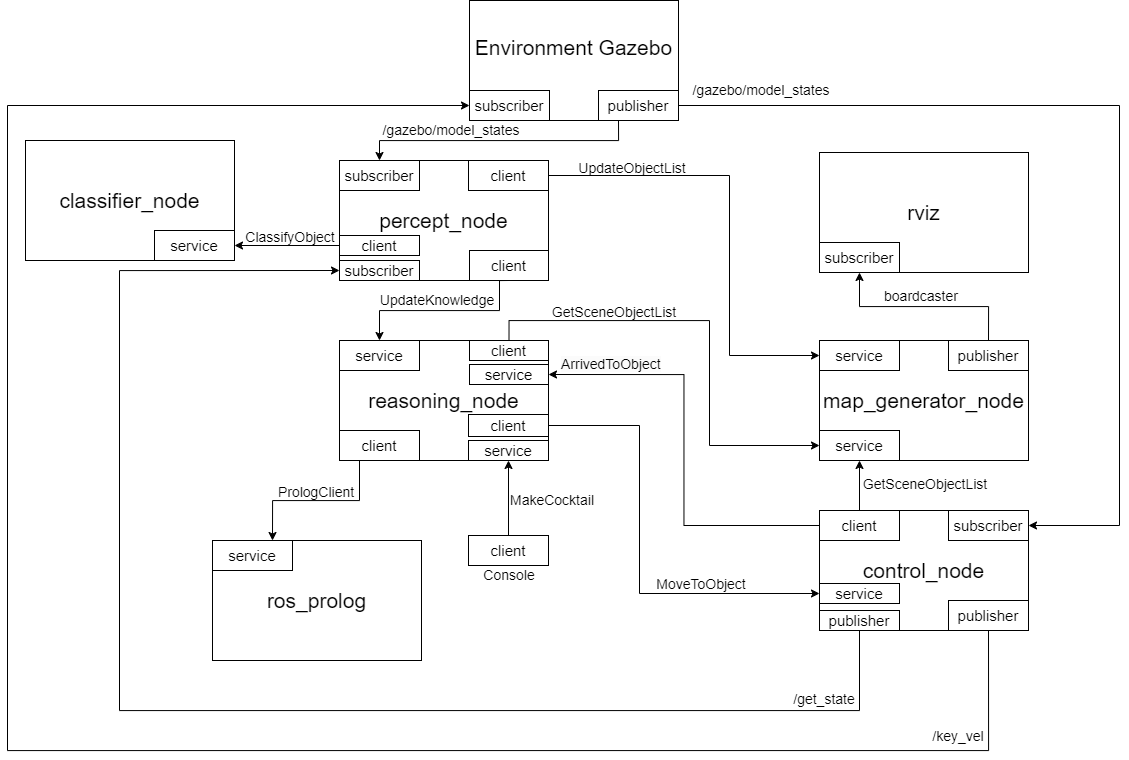

The diagram above was exported from draw.io. Its source (the exported page's mxGraphModel, read from the mxfile embedded in the PNG):
<mxGraphModel dx="2442" dy="803" grid="1" gridSize="10" guides="1" tooltips="1" connect="1" arrows="1" fold="1" page="1" pageScale="1" pageWidth="827" pageHeight="1169" math="0" shadow="0">
  <root>
    <mxCell id="0" />
    <mxCell id="1" parent="0" />
    <mxCell id="1cNNMjwjGb4v2vMT6ixO-9" value="" style="group" parent="1" connectable="0" vertex="1">
      <mxGeometry x="350" y="440" width="209" height="120" as="geometry" />
    </mxCell>
    <mxCell id="1cNNMjwjGb4v2vMT6ixO-2" value="&lt;font style=&quot;font-size: 21px;&quot;&gt;Environment Gazebo&lt;br&gt;&lt;br&gt;&lt;/font&gt;" style="rounded=0;whiteSpace=wrap;html=1;" parent="1cNNMjwjGb4v2vMT6ixO-9" vertex="1">
      <mxGeometry width="209" height="120" as="geometry" />
    </mxCell>
    <mxCell id="1cNNMjwjGb4v2vMT6ixO-3" value="&lt;font style=&quot;font-size: 15px;&quot;&gt;subscriber&lt;/font&gt;" style="rounded=0;whiteSpace=wrap;html=1;" parent="1cNNMjwjGb4v2vMT6ixO-9" vertex="1">
      <mxGeometry y="90" width="80" height="30" as="geometry" />
    </mxCell>
    <mxCell id="1cNNMjwjGb4v2vMT6ixO-6" value="&lt;font style=&quot;font-size: 15px;&quot;&gt;publisher&lt;/font&gt;" style="rounded=0;whiteSpace=wrap;html=1;" parent="1cNNMjwjGb4v2vMT6ixO-9" vertex="1">
      <mxGeometry x="129" y="90" width="80" height="30" as="geometry" />
    </mxCell>
    <mxCell id="1cNNMjwjGb4v2vMT6ixO-10" value="" style="group" parent="1" connectable="0" vertex="1">
      <mxGeometry x="700" y="592" width="209" height="120" as="geometry" />
    </mxCell>
    <mxCell id="1cNNMjwjGb4v2vMT6ixO-11" value="&lt;font style=&quot;font-size: 21px;&quot;&gt;rviz&lt;br&gt;&lt;/font&gt;" style="rounded=0;whiteSpace=wrap;html=1;" parent="1cNNMjwjGb4v2vMT6ixO-10" vertex="1">
      <mxGeometry width="209" height="120" as="geometry" />
    </mxCell>
    <mxCell id="1cNNMjwjGb4v2vMT6ixO-12" value="&lt;font style=&quot;font-size: 15px;&quot;&gt;subscriber&lt;/font&gt;" style="rounded=0;whiteSpace=wrap;html=1;" parent="1cNNMjwjGb4v2vMT6ixO-10" vertex="1">
      <mxGeometry y="90" width="80" height="30" as="geometry" />
    </mxCell>
    <mxCell id="1cNNMjwjGb4v2vMT6ixO-22" value="" style="group" parent="1" connectable="0" vertex="1">
      <mxGeometry x="700" y="740" width="209" height="120" as="geometry" />
    </mxCell>
    <mxCell id="1cNNMjwjGb4v2vMT6ixO-14" value="" style="group" parent="1cNNMjwjGb4v2vMT6ixO-22" connectable="0" vertex="1">
      <mxGeometry y="40" width="209" height="120" as="geometry" />
    </mxCell>
    <mxCell id="1cNNMjwjGb4v2vMT6ixO-15" value="&lt;font style=&quot;font-size: 21px;&quot;&gt;map_generator_node&lt;br&gt;&lt;/font&gt;" style="rounded=0;whiteSpace=wrap;html=1;" parent="1cNNMjwjGb4v2vMT6ixO-14" vertex="1">
      <mxGeometry width="209" height="120" as="geometry" />
    </mxCell>
    <mxCell id="1cNNMjwjGb4v2vMT6ixO-16" value="&lt;span style=&quot;font-size: 15px;&quot;&gt;service&lt;/span&gt;" style="rounded=0;whiteSpace=wrap;html=1;" parent="1cNNMjwjGb4v2vMT6ixO-14" vertex="1">
      <mxGeometry width="80" height="30" as="geometry" />
    </mxCell>
    <mxCell id="1cNNMjwjGb4v2vMT6ixO-18" value="&lt;span style=&quot;font-size: 15px;&quot;&gt;service&lt;/span&gt;" style="rounded=0;whiteSpace=wrap;html=1;" parent="1cNNMjwjGb4v2vMT6ixO-22" vertex="1">
      <mxGeometry y="130" width="80" height="30" as="geometry" />
    </mxCell>
    <mxCell id="1cNNMjwjGb4v2vMT6ixO-21" value="&lt;font style=&quot;font-size: 15px;&quot;&gt;publisher&lt;/font&gt;" style="rounded=0;whiteSpace=wrap;html=1;" parent="1cNNMjwjGb4v2vMT6ixO-22" vertex="1">
      <mxGeometry x="129" y="40" width="80" height="30" as="geometry" />
    </mxCell>
    <mxCell id="1cNNMjwjGb4v2vMT6ixO-31" value="" style="group" parent="1" connectable="0" vertex="1">
      <mxGeometry x="700" y="950" width="209" height="120" as="geometry" />
    </mxCell>
    <mxCell id="1cNNMjwjGb4v2vMT6ixO-24" value="" style="group" parent="1cNNMjwjGb4v2vMT6ixO-31" connectable="0" vertex="1">
      <mxGeometry width="209" height="120" as="geometry" />
    </mxCell>
    <mxCell id="1cNNMjwjGb4v2vMT6ixO-25" value="&lt;font style=&quot;font-size: 21px;&quot;&gt;control_node&lt;br&gt;&lt;/font&gt;" style="rounded=0;whiteSpace=wrap;html=1;" parent="1cNNMjwjGb4v2vMT6ixO-24" vertex="1">
      <mxGeometry width="209" height="120" as="geometry" />
    </mxCell>
    <mxCell id="1cNNMjwjGb4v2vMT6ixO-26" value="&lt;span style=&quot;font-size: 15px;&quot;&gt;service&lt;/span&gt;" style="rounded=0;whiteSpace=wrap;html=1;" parent="1cNNMjwjGb4v2vMT6ixO-24" vertex="1">
      <mxGeometry y="73" width="80" height="20" as="geometry" />
    </mxCell>
    <mxCell id="1cNNMjwjGb4v2vMT6ixO-27" value="&lt;span style=&quot;font-size: 15px;&quot;&gt;publisher&lt;/span&gt;" style="rounded=0;whiteSpace=wrap;html=1;" parent="1cNNMjwjGb4v2vMT6ixO-31" vertex="1">
      <mxGeometry x="129" y="90" width="80" height="30" as="geometry" />
    </mxCell>
    <mxCell id="1cNNMjwjGb4v2vMT6ixO-28" value="&lt;font style=&quot;font-size: 15px;&quot;&gt;subscriber&lt;/font&gt;" style="rounded=0;whiteSpace=wrap;html=1;" parent="1cNNMjwjGb4v2vMT6ixO-31" vertex="1">
      <mxGeometry x="129" width="80" height="30" as="geometry" />
    </mxCell>
    <mxCell id="1cNNMjwjGb4v2vMT6ixO-30" value="&lt;span style=&quot;font-size: 15px;&quot;&gt;client&lt;/span&gt;" style="rounded=0;whiteSpace=wrap;html=1;" parent="1cNNMjwjGb4v2vMT6ixO-31" vertex="1">
      <mxGeometry width="80" height="30" as="geometry" />
    </mxCell>
    <mxCell id="1cNNMjwjGb4v2vMT6ixO-40" value="" style="group" parent="1" connectable="0" vertex="1">
      <mxGeometry x="220" y="600" width="209" height="120" as="geometry" />
    </mxCell>
    <mxCell id="1cNNMjwjGb4v2vMT6ixO-33" value="" style="group" parent="1cNNMjwjGb4v2vMT6ixO-40" connectable="0" vertex="1">
      <mxGeometry width="209" height="120" as="geometry" />
    </mxCell>
    <mxCell id="1cNNMjwjGb4v2vMT6ixO-34" value="&lt;font style=&quot;font-size: 21px;&quot;&gt;percept_node&lt;br&gt;&lt;/font&gt;" style="rounded=0;whiteSpace=wrap;html=1;" parent="1cNNMjwjGb4v2vMT6ixO-33" vertex="1">
      <mxGeometry width="209" height="120" as="geometry" />
    </mxCell>
    <mxCell id="1cNNMjwjGb4v2vMT6ixO-38" value="&lt;span style=&quot;font-size: 15px;&quot;&gt;client&lt;/span&gt;" style="rounded=0;whiteSpace=wrap;html=1;" parent="1cNNMjwjGb4v2vMT6ixO-33" vertex="1">
      <mxGeometry x="130" y="90" width="79" height="30" as="geometry" />
    </mxCell>
    <mxCell id="1cNNMjwjGb4v2vMT6ixO-37" value="&lt;font style=&quot;font-size: 15px;&quot;&gt;subscriber&lt;/font&gt;" style="rounded=0;whiteSpace=wrap;html=1;" parent="1cNNMjwjGb4v2vMT6ixO-40" vertex="1">
      <mxGeometry width="80" height="30" as="geometry" />
    </mxCell>
    <mxCell id="1cNNMjwjGb4v2vMT6ixO-41" value="" style="group" parent="1" connectable="0" vertex="1">
      <mxGeometry x="220" y="780" width="209" height="120" as="geometry" />
    </mxCell>
    <mxCell id="1cNNMjwjGb4v2vMT6ixO-42" value="" style="group" parent="1cNNMjwjGb4v2vMT6ixO-41" connectable="0" vertex="1">
      <mxGeometry width="209" height="120" as="geometry" />
    </mxCell>
    <mxCell id="1cNNMjwjGb4v2vMT6ixO-43" value="&lt;font style=&quot;font-size: 21px;&quot;&gt;reasoning_node&lt;br&gt;&lt;/font&gt;" style="rounded=0;whiteSpace=wrap;html=1;" parent="1cNNMjwjGb4v2vMT6ixO-42" vertex="1">
      <mxGeometry width="209" height="120" as="geometry" />
    </mxCell>
    <mxCell id="1cNNMjwjGb4v2vMT6ixO-44" value="&lt;span style=&quot;font-size: 15px;&quot;&gt;client&lt;/span&gt;" style="rounded=0;whiteSpace=wrap;html=1;" parent="1cNNMjwjGb4v2vMT6ixO-42" vertex="1">
      <mxGeometry y="90" width="80" height="30" as="geometry" />
    </mxCell>
    <mxCell id="1cNNMjwjGb4v2vMT6ixO-127" value="&lt;span style=&quot;font-size: 15px;&quot;&gt;client&lt;/span&gt;" style="rounded=0;whiteSpace=wrap;html=1;" parent="1cNNMjwjGb4v2vMT6ixO-42" vertex="1">
      <mxGeometry x="129" y="74" width="80" height="22" as="geometry" />
    </mxCell>
    <mxCell id="t-66Z6bO5oYF6YJrPTZ8-1" value="&lt;font style=&quot;font-size: 15px;&quot;&gt;service&lt;/font&gt;" style="rounded=0;whiteSpace=wrap;html=1;" parent="1cNNMjwjGb4v2vMT6ixO-42" vertex="1">
      <mxGeometry x="130" y="24" width="79" height="20" as="geometry" />
    </mxCell>
    <mxCell id="1cNNMjwjGb4v2vMT6ixO-53" value="" style="group" parent="1" connectable="0" vertex="1">
      <mxGeometry x="93" y="980" width="209" height="120" as="geometry" />
    </mxCell>
    <mxCell id="1cNNMjwjGb4v2vMT6ixO-54" value="" style="group" parent="1cNNMjwjGb4v2vMT6ixO-53" connectable="0" vertex="1">
      <mxGeometry width="209" height="120" as="geometry" />
    </mxCell>
    <mxCell id="1cNNMjwjGb4v2vMT6ixO-55" value="&lt;font style=&quot;font-size: 21px;&quot;&gt;ros_prolog&lt;br&gt;&lt;/font&gt;" style="rounded=0;whiteSpace=wrap;html=1;" parent="1cNNMjwjGb4v2vMT6ixO-54" vertex="1">
      <mxGeometry width="209" height="120" as="geometry" />
    </mxCell>
    <mxCell id="1cNNMjwjGb4v2vMT6ixO-57" value="&lt;font style=&quot;font-size: 15px;&quot;&gt;service&lt;/font&gt;" style="rounded=0;whiteSpace=wrap;html=1;" parent="1cNNMjwjGb4v2vMT6ixO-53" vertex="1">
      <mxGeometry width="80" height="30" as="geometry" />
    </mxCell>
    <mxCell id="1cNNMjwjGb4v2vMT6ixO-59" value="" style="edgeStyle=orthogonalEdgeStyle;rounded=0;orthogonalLoop=1;jettySize=auto;html=1;exitX=0.5;exitY=1;exitDx=0;exitDy=0;entryX=0;entryY=0.5;entryDx=0;entryDy=0;" parent="1" source="1cNNMjwjGb4v2vMT6ixO-27" target="1cNNMjwjGb4v2vMT6ixO-3" edge="1">
      <mxGeometry relative="1" as="geometry">
        <mxPoint x="816.97" y="1070" as="sourcePoint" />
        <mxPoint x="297.97" y="545" as="targetPoint" />
        <Array as="points">
          <mxPoint x="869" y="1190" />
          <mxPoint x="-112" y="1190" />
          <mxPoint x="-112" y="545" />
        </Array>
      </mxGeometry>
    </mxCell>
    <mxCell id="1cNNMjwjGb4v2vMT6ixO-60" value="&lt;font style=&quot;font-size: 14px;&quot;&gt;/key_vel&lt;/font&gt;" style="text;html=1;strokeColor=none;fillColor=none;align=center;verticalAlign=middle;whiteSpace=wrap;rounded=0;" parent="1" vertex="1">
      <mxGeometry x="809" y="1161" width="60" height="30" as="geometry" />
    </mxCell>
    <mxCell id="1cNNMjwjGb4v2vMT6ixO-61" style="edgeStyle=orthogonalEdgeStyle;rounded=0;orthogonalLoop=1;jettySize=auto;html=1;exitX=1;exitY=0.5;exitDx=0;exitDy=0;entryX=1;entryY=0.5;entryDx=0;entryDy=0;" parent="1" source="1cNNMjwjGb4v2vMT6ixO-6" target="1cNNMjwjGb4v2vMT6ixO-28" edge="1">
      <mxGeometry relative="1" as="geometry">
        <Array as="points">
          <mxPoint x="1000" y="545" />
          <mxPoint x="1000" y="965" />
        </Array>
      </mxGeometry>
    </mxCell>
    <mxCell id="1cNNMjwjGb4v2vMT6ixO-64" value="&lt;font style=&quot;font-size: 14px;&quot;&gt;/gazebo/model_states&lt;br&gt;&lt;/font&gt;" style="text;html=1;strokeColor=none;fillColor=none;align=center;verticalAlign=middle;whiteSpace=wrap;rounded=0;" parent="1" vertex="1">
      <mxGeometry x="612" y="515" width="60" height="30" as="geometry" />
    </mxCell>
    <mxCell id="1cNNMjwjGb4v2vMT6ixO-66" value="&lt;font style=&quot;font-size: 14px;&quot;&gt;boardcaster&lt;br&gt;&lt;/font&gt;" style="text;html=1;strokeColor=none;fillColor=none;align=center;verticalAlign=middle;whiteSpace=wrap;rounded=0;" parent="1" vertex="1">
      <mxGeometry x="772" y="721" width="60" height="30" as="geometry" />
    </mxCell>
    <mxCell id="1cNNMjwjGb4v2vMT6ixO-65" style="edgeStyle=orthogonalEdgeStyle;rounded=0;orthogonalLoop=1;jettySize=auto;html=1;exitX=0.5;exitY=0;exitDx=0;exitDy=0;entryX=0.5;entryY=1;entryDx=0;entryDy=0;" parent="1" source="1cNNMjwjGb4v2vMT6ixO-21" target="1cNNMjwjGb4v2vMT6ixO-12" edge="1">
      <mxGeometry relative="1" as="geometry">
        <mxPoint x="740" y="740" as="targetPoint" />
      </mxGeometry>
    </mxCell>
    <mxCell id="1cNNMjwjGb4v2vMT6ixO-68" style="edgeStyle=orthogonalEdgeStyle;rounded=0;orthogonalLoop=1;jettySize=auto;html=1;exitX=0.5;exitY=0;exitDx=0;exitDy=0;entryX=0.5;entryY=1;entryDx=0;entryDy=0;" parent="1" source="1cNNMjwjGb4v2vMT6ixO-30" target="1cNNMjwjGb4v2vMT6ixO-18" edge="1">
      <mxGeometry relative="1" as="geometry" />
    </mxCell>
    <mxCell id="1cNNMjwjGb4v2vMT6ixO-69" value="&lt;font style=&quot;font-size: 14px;&quot;&gt;GetSceneObjectList&lt;br&gt;&lt;/font&gt;" style="text;html=1;strokeColor=none;fillColor=none;align=center;verticalAlign=middle;whiteSpace=wrap;rounded=0;" parent="1" vertex="1">
      <mxGeometry x="776" y="909" width="60" height="30" as="geometry" />
    </mxCell>
    <mxCell id="1cNNMjwjGb4v2vMT6ixO-74" value="&lt;font style=&quot;font-size: 14px;&quot;&gt;MoveToObject&lt;br&gt;&lt;/font&gt;" style="text;html=1;strokeColor=none;fillColor=none;align=center;verticalAlign=middle;whiteSpace=wrap;rounded=0;" parent="1" vertex="1">
      <mxGeometry x="552" y="1009" width="60" height="30" as="geometry" />
    </mxCell>
    <mxCell id="1cNNMjwjGb4v2vMT6ixO-75" style="edgeStyle=orthogonalEdgeStyle;rounded=0;orthogonalLoop=1;jettySize=auto;html=1;exitX=1;exitY=0.5;exitDx=0;exitDy=0;entryX=0;entryY=0.5;entryDx=0;entryDy=0;" parent="1" source="t-66Z6bO5oYF6YJrPTZ8-2" target="1cNNMjwjGb4v2vMT6ixO-16" edge="1">
      <mxGeometry relative="1" as="geometry">
        <Array as="points">
          <mxPoint x="610" y="615" />
          <mxPoint x="610" y="795" />
        </Array>
      </mxGeometry>
    </mxCell>
    <mxCell id="1cNNMjwjGb4v2vMT6ixO-76" value="&lt;font style=&quot;font-size: 14px;&quot;&gt;UpdateObjectList&lt;br&gt;&lt;/font&gt;" style="text;html=1;strokeColor=none;fillColor=none;align=center;verticalAlign=middle;whiteSpace=wrap;rounded=0;" parent="1" vertex="1">
      <mxGeometry x="483" y="593" width="60" height="30" as="geometry" />
    </mxCell>
    <mxCell id="1cNNMjwjGb4v2vMT6ixO-83" style="edgeStyle=orthogonalEdgeStyle;rounded=0;orthogonalLoop=1;jettySize=auto;html=1;exitX=0.25;exitY=1;exitDx=0;exitDy=0;entryX=0.75;entryY=0;entryDx=0;entryDy=0;" parent="1" source="1cNNMjwjGb4v2vMT6ixO-44" target="1cNNMjwjGb4v2vMT6ixO-57" edge="1">
      <mxGeometry relative="1" as="geometry" />
    </mxCell>
    <mxCell id="1cNNMjwjGb4v2vMT6ixO-84" value="&lt;font style=&quot;font-size: 14px;&quot;&gt;PrologClient&lt;br&gt;&lt;/font&gt;" style="text;html=1;strokeColor=none;fillColor=none;align=center;verticalAlign=middle;whiteSpace=wrap;rounded=0;" parent="1" vertex="1">
      <mxGeometry x="167" y="917" width="60" height="30" as="geometry" />
    </mxCell>
    <mxCell id="1cNNMjwjGb4v2vMT6ixO-92" style="edgeStyle=orthogonalEdgeStyle;rounded=0;orthogonalLoop=1;jettySize=auto;html=1;exitX=0.25;exitY=1;exitDx=0;exitDy=0;entryX=0.5;entryY=0;entryDx=0;entryDy=0;" parent="1" source="1cNNMjwjGb4v2vMT6ixO-6" target="1cNNMjwjGb4v2vMT6ixO-37" edge="1">
      <mxGeometry relative="1" as="geometry" />
    </mxCell>
    <mxCell id="1cNNMjwjGb4v2vMT6ixO-93" value="&lt;font style=&quot;font-size: 14px;&quot;&gt;/gazebo/model_states&lt;br&gt;&lt;/font&gt;" style="text;html=1;strokeColor=none;fillColor=none;align=center;verticalAlign=middle;whiteSpace=wrap;rounded=0;" parent="1" vertex="1">
      <mxGeometry x="302" y="555" width="60" height="30" as="geometry" />
    </mxCell>
    <mxCell id="1cNNMjwjGb4v2vMT6ixO-119" value="&lt;font style=&quot;font-size: 15px;&quot;&gt;service&lt;/font&gt;" style="rounded=0;whiteSpace=wrap;html=1;" parent="1" vertex="1">
      <mxGeometry x="349" y="880" width="80" height="20" as="geometry" />
    </mxCell>
    <mxCell id="1cNNMjwjGb4v2vMT6ixO-122" style="edgeStyle=orthogonalEdgeStyle;rounded=0;orthogonalLoop=1;jettySize=auto;html=1;exitX=0.5;exitY=0;exitDx=0;exitDy=0;entryX=0.5;entryY=1;entryDx=0;entryDy=0;" parent="1" source="1cNNMjwjGb4v2vMT6ixO-120" target="1cNNMjwjGb4v2vMT6ixO-119" edge="1">
      <mxGeometry relative="1" as="geometry" />
    </mxCell>
    <mxCell id="1cNNMjwjGb4v2vMT6ixO-120" value="&lt;span style=&quot;font-size: 15px;&quot;&gt;client&lt;/span&gt;" style="rounded=0;whiteSpace=wrap;html=1;" parent="1" vertex="1">
      <mxGeometry x="349" y="975" width="80" height="30" as="geometry" />
    </mxCell>
    <mxCell id="1cNNMjwjGb4v2vMT6ixO-121" value="&lt;font style=&quot;font-size: 14px;&quot;&gt;Console&lt;br&gt;&lt;/font&gt;" style="text;html=1;strokeColor=none;fillColor=none;align=center;verticalAlign=middle;whiteSpace=wrap;rounded=0;" parent="1" vertex="1">
      <mxGeometry x="360" y="1000" width="60" height="30" as="geometry" />
    </mxCell>
    <mxCell id="1cNNMjwjGb4v2vMT6ixO-123" value="&lt;font style=&quot;font-size: 14px;&quot;&gt;MakeCocktail&lt;br&gt;&lt;/font&gt;" style="text;html=1;strokeColor=none;fillColor=none;align=center;verticalAlign=middle;whiteSpace=wrap;rounded=0;" parent="1" vertex="1">
      <mxGeometry x="403" y="925" width="60" height="30" as="geometry" />
    </mxCell>
    <mxCell id="1cNNMjwjGb4v2vMT6ixO-130" value="" style="group" parent="1" connectable="0" vertex="1">
      <mxGeometry x="-90" y="570" width="209" height="120" as="geometry" />
    </mxCell>
    <mxCell id="1cNNMjwjGb4v2vMT6ixO-131" value="" style="group" parent="1cNNMjwjGb4v2vMT6ixO-130" connectable="0" vertex="1">
      <mxGeometry x="-4" y="10" width="209" height="120" as="geometry" />
    </mxCell>
    <mxCell id="1cNNMjwjGb4v2vMT6ixO-132" value="&lt;font style=&quot;font-size: 21px;&quot;&gt;classifier_node&lt;br&gt;&lt;/font&gt;" style="rounded=0;whiteSpace=wrap;html=1;" parent="1cNNMjwjGb4v2vMT6ixO-131" vertex="1">
      <mxGeometry width="209" height="120" as="geometry" />
    </mxCell>
    <mxCell id="1cNNMjwjGb4v2vMT6ixO-133" value="&lt;span style=&quot;font-size: 15px;&quot;&gt;service&lt;/span&gt;" style="rounded=0;whiteSpace=wrap;html=1;" parent="1cNNMjwjGb4v2vMT6ixO-131" vertex="1">
      <mxGeometry x="129" y="90" width="80" height="30" as="geometry" />
    </mxCell>
    <mxCell id="1cNNMjwjGb4v2vMT6ixO-138" style="edgeStyle=orthogonalEdgeStyle;rounded=0;orthogonalLoop=1;jettySize=auto;html=1;exitX=0;exitY=0.5;exitDx=0;exitDy=0;entryX=1;entryY=0.5;entryDx=0;entryDy=0;" parent="1" source="1cNNMjwjGb4v2vMT6ixO-135" target="1cNNMjwjGb4v2vMT6ixO-133" edge="1">
      <mxGeometry relative="1" as="geometry">
        <Array as="points">
          <mxPoint x="119" y="685" />
        </Array>
      </mxGeometry>
    </mxCell>
    <mxCell id="1cNNMjwjGb4v2vMT6ixO-135" value="&lt;span style=&quot;font-size: 15px;&quot;&gt;client&lt;/span&gt;" style="rounded=0;whiteSpace=wrap;html=1;" parent="1" vertex="1">
      <mxGeometry x="220" y="675" width="80" height="20" as="geometry" />
    </mxCell>
    <mxCell id="1cNNMjwjGb4v2vMT6ixO-139" value="&lt;font style=&quot;font-size: 14px;&quot;&gt;ClassifyObject&lt;br&gt;&lt;/font&gt;" style="text;html=1;strokeColor=none;fillColor=none;align=center;verticalAlign=middle;whiteSpace=wrap;rounded=0;" parent="1" vertex="1">
      <mxGeometry x="141" y="662" width="60" height="30" as="geometry" />
    </mxCell>
    <mxCell id="t-66Z6bO5oYF6YJrPTZ8-2" value="&lt;span style=&quot;font-size: 15px;&quot;&gt;client&lt;/span&gt;" style="rounded=0;whiteSpace=wrap;html=1;" parent="1" vertex="1">
      <mxGeometry x="349" y="600" width="80" height="30" as="geometry" />
    </mxCell>
    <mxCell id="t-66Z6bO5oYF6YJrPTZ8-4" value="&lt;font style=&quot;font-size: 14px;&quot;&gt;UpdateKnowledge&lt;br&gt;&lt;/font&gt;" style="text;html=1;strokeColor=none;fillColor=none;align=center;verticalAlign=middle;whiteSpace=wrap;rounded=0;" parent="1" vertex="1">
      <mxGeometry x="288" y="723" width="60" height="33" as="geometry" />
    </mxCell>
    <mxCell id="fKbkCkxQnXIV_2Hj6IIm-23" style="edgeStyle=orthogonalEdgeStyle;rounded=0;orthogonalLoop=1;jettySize=auto;html=1;exitX=0.5;exitY=0;exitDx=0;exitDy=0;entryX=0;entryY=0.5;entryDx=0;entryDy=0;" parent="1" source="fKbkCkxQnXIV_2Hj6IIm-4" edge="1">
      <mxGeometry relative="1" as="geometry">
        <Array as="points">
          <mxPoint x="389" y="760" />
          <mxPoint x="590" y="760" />
          <mxPoint x="590" y="885" />
        </Array>
        <mxPoint x="700.0000000000005" y="884.9999999999998" as="targetPoint" />
      </mxGeometry>
    </mxCell>
    <mxCell id="fKbkCkxQnXIV_2Hj6IIm-4" value="&lt;span style=&quot;font-size: 15px;&quot;&gt;client&lt;/span&gt;" style="rounded=0;whiteSpace=wrap;html=1;" parent="1" vertex="1">
      <mxGeometry x="350" y="780" width="79" height="20" as="geometry" />
    </mxCell>
    <mxCell id="fKbkCkxQnXIV_2Hj6IIm-6" value="&lt;font style=&quot;font-size: 14px;&quot;&gt;GetSceneObjectList&lt;br&gt;&lt;/font&gt;" style="text;html=1;strokeColor=none;fillColor=none;align=center;verticalAlign=middle;whiteSpace=wrap;rounded=0;" parent="1" vertex="1">
      <mxGeometry x="465" y="737" width="60" height="30" as="geometry" />
    </mxCell>
    <mxCell id="fKbkCkxQnXIV_2Hj6IIm-12" value="&lt;font style=&quot;font-size: 15px;&quot;&gt;service&lt;/font&gt;" style="rounded=0;whiteSpace=wrap;html=1;" parent="1" vertex="1">
      <mxGeometry x="220" y="780" width="80" height="30" as="geometry" />
    </mxCell>
    <mxCell id="fKbkCkxQnXIV_2Hj6IIm-15" style="edgeStyle=orthogonalEdgeStyle;rounded=0;orthogonalLoop=1;jettySize=auto;html=1;exitX=0.5;exitY=1;exitDx=0;exitDy=0;entryX=0.5;entryY=0;entryDx=0;entryDy=0;" parent="1" source="1cNNMjwjGb4v2vMT6ixO-38" target="fKbkCkxQnXIV_2Hj6IIm-12" edge="1">
      <mxGeometry relative="1" as="geometry">
        <Array as="points">
          <mxPoint x="380" y="720" />
          <mxPoint x="380" y="750" />
          <mxPoint x="260" y="750" />
        </Array>
      </mxGeometry>
    </mxCell>
    <mxCell id="fKbkCkxQnXIV_2Hj6IIm-17" value="&lt;span style=&quot;color: rgb(0, 0, 0); font-family: Helvetica; font-size: 14px; font-style: normal; font-variant-ligatures: normal; font-variant-caps: normal; font-weight: 400; letter-spacing: normal; orphans: 2; text-align: center; text-indent: 0px; text-transform: none; widows: 2; word-spacing: 0px; -webkit-text-stroke-width: 0px; background-color: rgb(251, 251, 251); text-decoration-thickness: initial; text-decoration-style: initial; text-decoration-color: initial; float: none; display: inline !important;&quot;&gt;ArrivedToObject&lt;/span&gt;" style="text;whiteSpace=wrap;html=1;" parent="1" vertex="1">
      <mxGeometry x="440" y="789" width="110" height="40" as="geometry" />
    </mxCell>
    <mxCell id="fKbkCkxQnXIV_2Hj6IIm-20" style="edgeStyle=orthogonalEdgeStyle;rounded=0;orthogonalLoop=1;jettySize=auto;html=1;exitX=0;exitY=0.5;exitDx=0;exitDy=0;entryX=1;entryY=0.5;entryDx=0;entryDy=0;" parent="1" source="1cNNMjwjGb4v2vMT6ixO-30" target="t-66Z6bO5oYF6YJrPTZ8-1" edge="1">
      <mxGeometry relative="1" as="geometry" />
    </mxCell>
    <mxCell id="fKbkCkxQnXIV_2Hj6IIm-24" style="edgeStyle=orthogonalEdgeStyle;rounded=0;orthogonalLoop=1;jettySize=auto;html=1;exitX=1;exitY=0.5;exitDx=0;exitDy=0;entryX=0;entryY=0.5;entryDx=0;entryDy=0;" parent="1" source="1cNNMjwjGb4v2vMT6ixO-127" target="1cNNMjwjGb4v2vMT6ixO-26" edge="1">
      <mxGeometry relative="1" as="geometry">
        <Array as="points">
          <mxPoint x="520" y="865" />
          <mxPoint x="520" y="1033" />
        </Array>
      </mxGeometry>
    </mxCell>
    <mxCell id="vUygs6EqrQmHDxxyCycC-5" style="edgeStyle=orthogonalEdgeStyle;rounded=0;orthogonalLoop=1;jettySize=auto;html=1;exitX=0.5;exitY=1;exitDx=0;exitDy=0;entryX=0;entryY=0.5;entryDx=0;entryDy=0;" parent="1" source="vUygs6EqrQmHDxxyCycC-3" target="vUygs6EqrQmHDxxyCycC-4" edge="1">
      <mxGeometry relative="1" as="geometry">
        <Array as="points">
          <mxPoint x="740" y="1150" />
          <mxPoint y="1150" />
          <mxPoint y="710" />
        </Array>
      </mxGeometry>
    </mxCell>
    <mxCell id="vUygs6EqrQmHDxxyCycC-3" value="&lt;span style=&quot;font-size: 15px;&quot;&gt;publisher&lt;/span&gt;" style="rounded=0;whiteSpace=wrap;html=1;" parent="1" vertex="1">
      <mxGeometry x="700" y="1050" width="80" height="20" as="geometry" />
    </mxCell>
    <mxCell id="vUygs6EqrQmHDxxyCycC-4" value="&lt;span style=&quot;font-size: 15px;&quot;&gt;subscriber&lt;/span&gt;" style="rounded=0;whiteSpace=wrap;html=1;" parent="1" vertex="1">
      <mxGeometry x="220" y="700" width="80" height="20" as="geometry" />
    </mxCell>
    <mxCell id="vUygs6EqrQmHDxxyCycC-6" value="&lt;font style=&quot;font-size: 14px;&quot;&gt;/get_state&lt;br&gt;&lt;/font&gt;" style="text;html=1;strokeColor=none;fillColor=none;align=center;verticalAlign=middle;whiteSpace=wrap;rounded=0;" parent="1" vertex="1">
      <mxGeometry x="675" y="1124" width="60" height="30" as="geometry" />
    </mxCell>
  </root>
</mxGraphModel>